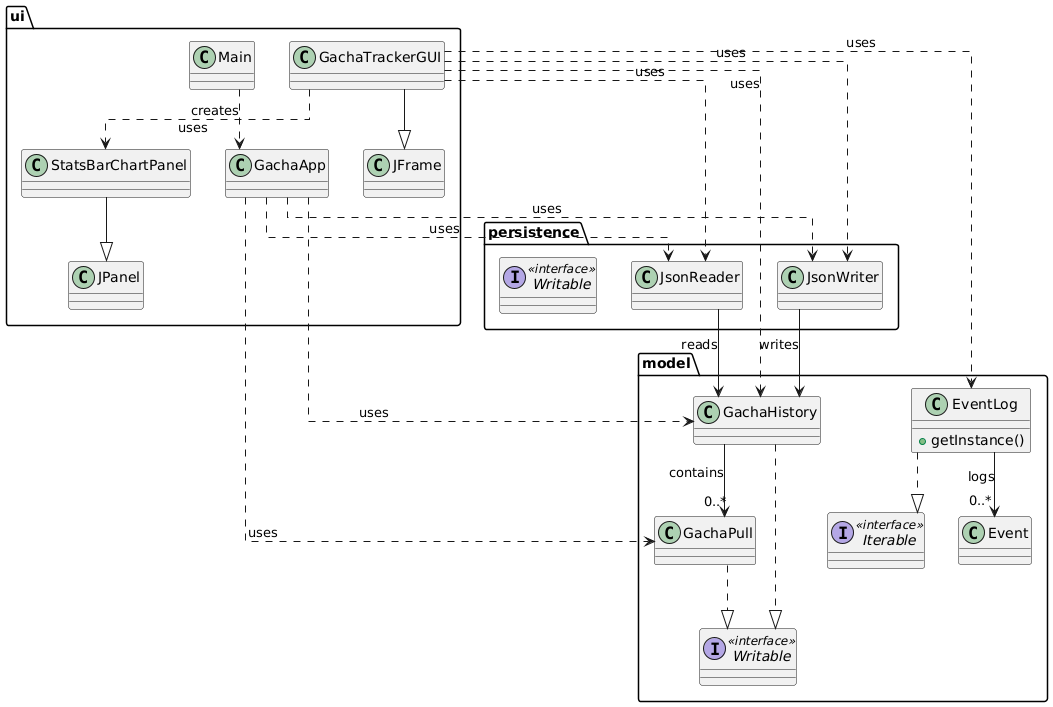

The diagram above was rendered by PlantUML. Its source (embedded in the PNG):
@startuml
skinparam linetype ortho

package model {
    interface Writable <<interface>>
    interface Iterable <<interface>>

    class GachaHistory
    class GachaPull
    class Event
    class EventLog {
        +getInstance()
    }

    GachaHistory ..|> Writable
    GachaPull ..|> Writable
    EventLog ..|> Iterable

    GachaHistory --> "0..*" GachaPull : contains
    EventLog --> "0..*" Event : logs
}

package persistence {
    interface Writable <<interface>>
    class JsonReader
    class JsonWriter

    JsonReader --> GachaHistory : reads
    JsonWriter --> GachaHistory : writes
}

package ui {
    class Main
    class GachaApp
    class GachaTrackerGUI
    class StatsBarChartPanel

    GachaTrackerGUI --|> JFrame
    StatsBarChartPanel --|> JPanel

    Main ..> GachaApp : creates

    GachaApp ..> GachaHistory : uses
    GachaApp ..> GachaPull : uses
    GachaApp ..> JsonReader : uses
    GachaApp ..> JsonWriter : uses

    GachaTrackerGUI ..> GachaHistory : uses
    GachaTrackerGUI ..> JsonReader : uses
    GachaTrackerGUI ..> JsonWriter : uses
    GachaTrackerGUI ..> StatsBarChartPanel : uses
    GachaTrackerGUI ..> EventLog : uses
}
@enduml